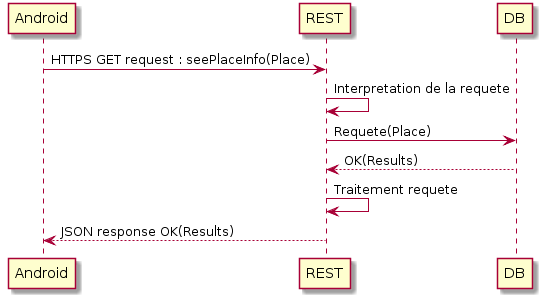

The diagram above was rendered by PlantUML. Its source (embedded in the PNG):
@startuml
Android -> REST : HTTPS GET request : seePlaceInfo(Place)
REST -> REST : Interpretation de la requete
REST -> DB : Requete(Place)
DB --> REST : OK(Results)
REST -> REST : Traitement requete
REST --> Android : JSON response OK(Results)
@enduml